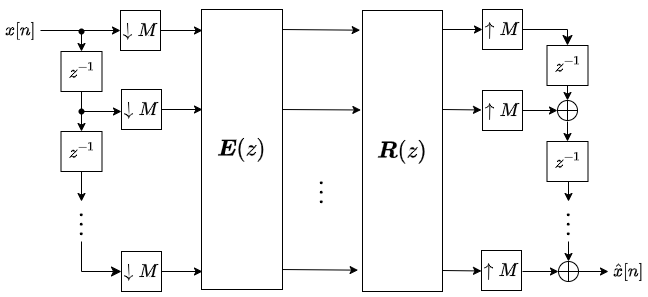

The diagram above was exported from draw.io. Its source (the exported page's mxGraphModel, read from the mxfile embedded in the PNG):
<mxGraphModel dx="794" dy="557" grid="1" gridSize="10" guides="1" tooltips="1" connect="1" arrows="1" fold="1" page="1" pageScale="1" pageWidth="827" pageHeight="1169" math="1" shadow="0">
  <root>
    <mxCell id="0" />
    <mxCell id="1" parent="0" />
    <mxCell id="2" value="" style="shape=waypoint;sketch=0;fillStyle=solid;size=6;pointerEvents=1;points=[];fillColor=none;resizable=0;rotatable=0;perimeter=centerPerimeter;snapToPoint=1;" vertex="1" parent="1">
      <mxGeometry x="149" y="810" width="20" height="20" as="geometry" />
    </mxCell>
    <mxCell id="3" value="" style="endArrow=classic;html=1;rounded=0;entryX=0;entryY=0.5;entryDx=0;entryDy=0;" edge="1" source="9" target="19" parent="1">
      <mxGeometry width="50" height="50" relative="1" as="geometry">
        <mxPoint x="89" y="820" as="sourcePoint" />
        <mxPoint x="200" y="820" as="targetPoint" />
      </mxGeometry>
    </mxCell>
    <mxCell id="4" value="" style="endArrow=classic;html=1;rounded=0;entryX=-0.029;entryY=0.07;entryDx=0;entryDy=0;entryPerimeter=0;" edge="1" target="28" parent="1">
      <mxGeometry width="50" height="50" relative="1" as="geometry">
        <mxPoint x="358" y="818" as="sourcePoint" />
        <mxPoint x="397" y="818" as="targetPoint" />
      </mxGeometry>
    </mxCell>
    <mxCell id="5" value="" style="endArrow=classic;html=1;rounded=0;exitX=1;exitY=0.5;exitDx=0;exitDy=0;entryX=-0.02;entryY=0.354;entryDx=0;entryDy=0;entryPerimeter=0;" edge="1" target="28" parent="1">
      <mxGeometry width="50" height="50" relative="1" as="geometry">
        <mxPoint x="357" y="898" as="sourcePoint" />
        <mxPoint x="397" y="898" as="targetPoint" />
      </mxGeometry>
    </mxCell>
    <mxCell id="6" value="" style="endArrow=classic;html=1;rounded=0;exitX=1;exitY=0.5;exitDx=0;exitDy=0;entryX=-0.055;entryY=0.924;entryDx=0;entryDy=0;entryPerimeter=0;" edge="1" target="28" parent="1">
      <mxGeometry width="50" height="50" relative="1" as="geometry">
        <mxPoint x="357" y="1058" as="sourcePoint" />
        <mxPoint x="397" y="1058" as="targetPoint" />
      </mxGeometry>
    </mxCell>
    <mxCell id="7" value="" style="shape=waypoint;sketch=0;fillStyle=solid;size=6;pointerEvents=1;points=[];fillColor=none;resizable=0;rotatable=0;perimeter=centerPerimeter;snapToPoint=1;" vertex="1" parent="1">
      <mxGeometry x="149" y="890" width="20" height="20" as="geometry" />
    </mxCell>
    <mxCell id="8" value="" style="endArrow=classic;html=1;rounded=0;exitX=0.633;exitY=0.867;exitDx=0;exitDy=0;exitPerimeter=0;entryX=0;entryY=0.5;entryDx=0;entryDy=0;" edge="1" source="7" parent="1">
      <mxGeometry width="50" height="50" relative="1" as="geometry">
        <mxPoint x="379" y="1030" as="sourcePoint" />
        <mxPoint x="199" y="900" as="targetPoint" />
      </mxGeometry>
    </mxCell>
    <mxCell id="9" value="&lt;font style=&quot;font-size: 15px;&quot;&gt;$$x[n]$$&lt;/font&gt;" style="text;html=1;align=center;verticalAlign=middle;whiteSpace=wrap;rounded=0;" vertex="1" parent="1">
      <mxGeometry x="78" y="804" width="40" height="30" as="geometry" />
    </mxCell>
    <mxCell id="10" value="&lt;font style=&quot;font-size: 20px;&quot;&gt;$$\vdots$$&lt;/font&gt;" style="text;html=1;align=center;verticalAlign=middle;whiteSpace=wrap;rounded=0;direction=north;" vertex="1" parent="1">
      <mxGeometry x="384" y="948" width="30" height="60" as="geometry" />
    </mxCell>
    <mxCell id="11" value="&lt;font style=&quot;font-size: 15px;&quot;&gt;$$z^{-1}$$&lt;/font&gt;" style="rounded=0;whiteSpace=wrap;html=1;" vertex="1" parent="1">
      <mxGeometry x="138.5" y="840" width="41" height="40" as="geometry" />
    </mxCell>
    <mxCell id="12" value="&lt;font style=&quot;font-size: 15px;&quot;&gt;$$z^{-1}$$&lt;/font&gt;" style="rounded=0;whiteSpace=wrap;html=1;" vertex="1" parent="1">
      <mxGeometry x="138.5" y="920" width="41" height="40" as="geometry" />
    </mxCell>
    <mxCell id="13" value="" style="endArrow=classic;html=1;rounded=0;exitX=0.65;exitY=0.8;exitDx=0;exitDy=0;exitPerimeter=0;entryX=0.5;entryY=0;entryDx=0;entryDy=0;" edge="1" source="2" target="11" parent="1">
      <mxGeometry width="50" height="50" relative="1" as="geometry">
        <mxPoint x="139.5" y="770" as="sourcePoint" />
        <mxPoint x="179.5" y="770" as="targetPoint" />
      </mxGeometry>
    </mxCell>
    <mxCell id="14" value="" style="endArrow=classic;html=1;rounded=0;exitX=0.5;exitY=1;exitDx=0;exitDy=0;entryX=0.5;entryY=0;entryDx=0;entryDy=0;" edge="1" source="11" target="12" parent="1">
      <mxGeometry width="50" height="50" relative="1" as="geometry">
        <mxPoint x="98.5" y="899.5" as="sourcePoint" />
        <mxPoint x="138.5" y="899.5" as="targetPoint" />
      </mxGeometry>
    </mxCell>
    <mxCell id="15" value="&lt;font style=&quot;font-size: 20px;&quot;&gt;$$\vdots$$&lt;/font&gt;" style="text;html=1;align=center;verticalAlign=middle;whiteSpace=wrap;rounded=0;direction=north;" vertex="1" parent="1">
      <mxGeometry x="144" y="990" width="30" height="40" as="geometry" />
    </mxCell>
    <mxCell id="16" value="" style="endArrow=classic;html=1;rounded=0;entryX=1;entryY=0.5;entryDx=0;entryDy=0;" edge="1" target="15" parent="1">
      <mxGeometry width="50" height="50" relative="1" as="geometry">
        <mxPoint x="159" y="960" as="sourcePoint" />
        <mxPoint x="209" y="910" as="targetPoint" />
      </mxGeometry>
    </mxCell>
    <mxCell id="17" value="" style="edgeStyle=segmentEdgeStyle;endArrow=classic;html=1;curved=0;rounded=0;endSize=8;startSize=8;exitX=0;exitY=0.5;exitDx=0;exitDy=0;entryX=0;entryY=0.5;entryDx=0;entryDy=0;" edge="1" source="15" parent="1">
      <mxGeometry width="50" height="50" relative="1" as="geometry">
        <mxPoint x="310" y="1010" as="sourcePoint" />
        <mxPoint x="199" y="1060" as="targetPoint" />
        <Array as="points">
          <mxPoint x="159" y="1060" />
        </Array>
      </mxGeometry>
    </mxCell>
    <mxCell id="18" value="&lt;font style=&quot;font-size: 20px;&quot;&gt;$$\boldsymbol{E}(z)$$&lt;/font&gt;" style="rounded=0;whiteSpace=wrap;html=1;" vertex="1" parent="1">
      <mxGeometry x="279" y="798" width="81" height="280" as="geometry" />
    </mxCell>
    <mxCell id="19" value="&lt;font style=&quot;font-size: 16px;&quot;&gt;$$\downarrow&lt;br&gt;M$$&lt;/font&gt;" style="rounded=0;whiteSpace=wrap;html=1;" vertex="1" parent="1">
      <mxGeometry x="198" y="799" width="40" height="40" as="geometry" />
    </mxCell>
    <mxCell id="20" value="&lt;font style=&quot;font-size: 16px;&quot;&gt;$$\downarrow&lt;br&gt;M$$&lt;/font&gt;" style="rounded=0;whiteSpace=wrap;html=1;" vertex="1" parent="1">
      <mxGeometry x="199" y="878" width="40" height="40" as="geometry" />
    </mxCell>
    <mxCell id="21" value="&lt;font style=&quot;font-size: 16px;&quot;&gt;$$\downarrow&lt;br&gt;M$$&lt;/font&gt;" style="rounded=0;whiteSpace=wrap;html=1;" vertex="1" parent="1">
      <mxGeometry x="199" y="1040" width="40" height="40" as="geometry" />
    </mxCell>
    <mxCell id="22" value="" style="endArrow=classic;html=1;rounded=0;exitX=1;exitY=0.5;exitDx=0;exitDy=0;" edge="1" source="19" parent="1">
      <mxGeometry width="50" height="50" relative="1" as="geometry">
        <mxPoint x="127" y="827" as="sourcePoint" />
        <mxPoint x="280" y="819" as="targetPoint" />
      </mxGeometry>
    </mxCell>
    <mxCell id="23" value="" style="endArrow=classic;html=1;rounded=0;exitX=1;exitY=0.5;exitDx=0;exitDy=0;" edge="1" source="20" parent="1">
      <mxGeometry width="50" height="50" relative="1" as="geometry">
        <mxPoint x="238" y="897" as="sourcePoint" />
        <mxPoint x="280" y="898" as="targetPoint" />
      </mxGeometry>
    </mxCell>
    <mxCell id="24" value="" style="endArrow=classic;html=1;rounded=0;exitX=1;exitY=0.5;exitDx=0;exitDy=0;" edge="1" source="21" parent="1">
      <mxGeometry width="50" height="50" relative="1" as="geometry">
        <mxPoint x="248" y="907" as="sourcePoint" />
        <mxPoint x="280" y="1060" as="targetPoint" />
      </mxGeometry>
    </mxCell>
    <mxCell id="25" value="" style="verticalLabelPosition=bottom;verticalAlign=top;html=1;shape=mxgraph.flowchart.summing_function;" vertex="1" parent="1">
      <mxGeometry x="636" y="1050" width="20" height="20" as="geometry" />
    </mxCell>
    <mxCell id="26" value="" style="endArrow=classic;html=1;rounded=0;exitX=1;exitY=0.5;exitDx=0;exitDy=0;exitPerimeter=0;entryX=0;entryY=0.5;entryDx=0;entryDy=0;" edge="1" source="25" target="27" parent="1">
      <mxGeometry width="50" height="50" relative="1" as="geometry">
        <mxPoint x="656" y="1059.5" as="sourcePoint" />
        <mxPoint x="696" y="1060" as="targetPoint" />
      </mxGeometry>
    </mxCell>
    <mxCell id="27" value="&lt;font style=&quot;font-size: 15px;&quot;&gt;$$\hat{x}[n]$$&lt;/font&gt;" style="text;html=1;align=center;verticalAlign=middle;whiteSpace=wrap;rounded=0;" vertex="1" parent="1">
      <mxGeometry x="686" y="1045" width="40" height="30" as="geometry" />
    </mxCell>
    <mxCell id="28" value="&lt;font style=&quot;font-size: 20px;&quot;&gt;$$\boldsymbol{R}(z)$$&lt;/font&gt;" style="rounded=0;whiteSpace=wrap;html=1;" vertex="1" parent="1">
      <mxGeometry x="440" y="799" width="80" height="281" as="geometry" />
    </mxCell>
    <mxCell id="29" value="&lt;font style=&quot;font-size: 15px;&quot;&gt;$$z^{-1}$$&lt;/font&gt;" style="rounded=0;whiteSpace=wrap;html=1;" vertex="1" parent="1">
      <mxGeometry x="624.5" y="834" width="41" height="40" as="geometry" />
    </mxCell>
    <mxCell id="30" value="&lt;font style=&quot;font-size: 15px;&quot;&gt;$$z^{-1}$$&lt;/font&gt;" style="rounded=0;whiteSpace=wrap;html=1;" vertex="1" parent="1">
      <mxGeometry x="624.5" y="930" width="41" height="40" as="geometry" />
    </mxCell>
    <mxCell id="31" value="" style="verticalLabelPosition=bottom;verticalAlign=top;html=1;shape=mxgraph.flowchart.summing_function;" vertex="1" parent="1">
      <mxGeometry x="635" y="889" width="20" height="20" as="geometry" />
    </mxCell>
    <mxCell id="32" value="&lt;font style=&quot;font-size: 20px;&quot;&gt;$$\vdots$$&lt;/font&gt;" style="text;html=1;align=center;verticalAlign=middle;whiteSpace=wrap;rounded=0;direction=north;" vertex="1" parent="1">
      <mxGeometry x="631" y="990" width="30" height="40" as="geometry" />
    </mxCell>
    <mxCell id="33" value="" style="edgeStyle=segmentEdgeStyle;endArrow=classic;html=1;curved=0;rounded=0;endSize=8;startSize=8;entryX=0.5;entryY=0;entryDx=0;entryDy=0;exitX=1;exitY=0.5;exitDx=0;exitDy=0;" edge="1" source="41" target="29" parent="1">
      <mxGeometry width="50" height="50" relative="1" as="geometry">
        <mxPoint x="590" y="820" as="sourcePoint" />
        <mxPoint x="660" y="798" as="targetPoint" />
        <Array as="points">
          <mxPoint x="645" y="818" />
        </Array>
      </mxGeometry>
    </mxCell>
    <mxCell id="34" value="" style="endArrow=classic;html=1;rounded=0;exitX=0.5;exitY=1;exitDx=0;exitDy=0;entryX=0.5;entryY=0;entryDx=0;entryDy=0;entryPerimeter=0;" edge="1" source="29" target="31" parent="1">
      <mxGeometry width="50" height="50" relative="1" as="geometry">
        <mxPoint x="495" y="909" as="sourcePoint" />
        <mxPoint x="535" y="909" as="targetPoint" />
      </mxGeometry>
    </mxCell>
    <mxCell id="35" value="" style="endArrow=classic;html=1;rounded=0;entryX=0;entryY=0.5;entryDx=0;entryDy=0;entryPerimeter=0;" edge="1" target="31" parent="1">
      <mxGeometry width="50" height="50" relative="1" as="geometry">
        <mxPoint x="600" y="899" as="sourcePoint" />
        <mxPoint x="448" y="909" as="targetPoint" />
      </mxGeometry>
    </mxCell>
    <mxCell id="36" value="" style="endArrow=classic;html=1;rounded=0;entryX=0.5;entryY=0;entryDx=0;entryDy=0;" edge="1" target="30" parent="1">
      <mxGeometry width="50" height="50" relative="1" as="geometry">
        <mxPoint x="645" y="910" as="sourcePoint" />
        <mxPoint x="655" y="899" as="targetPoint" />
      </mxGeometry>
    </mxCell>
    <mxCell id="37" value="" style="endArrow=classic;html=1;rounded=0;entryX=0;entryY=0.5;entryDx=0;entryDy=0;entryPerimeter=0;" edge="1" target="25" parent="1">
      <mxGeometry width="50" height="50" relative="1" as="geometry">
        <mxPoint x="600" y="1060" as="sourcePoint" />
        <mxPoint x="568" y="940" as="targetPoint" />
      </mxGeometry>
    </mxCell>
    <mxCell id="38" value="" style="endArrow=classic;html=1;rounded=0;" edge="1" target="32" parent="1">
      <mxGeometry width="50" height="50" relative="1" as="geometry">
        <mxPoint x="646" y="970" as="sourcePoint" />
        <mxPoint x="655" y="940" as="targetPoint" />
      </mxGeometry>
    </mxCell>
    <mxCell id="39" value="" style="endArrow=classic;html=1;rounded=0;entryX=0.5;entryY=0;entryDx=0;entryDy=0;entryPerimeter=0;exitX=0;exitY=0.5;exitDx=0;exitDy=0;" edge="1" source="32" target="25" parent="1">
      <mxGeometry width="50" height="50" relative="1" as="geometry">
        <mxPoint x="667" y="1040" as="sourcePoint" />
        <mxPoint x="656" y="1000" as="targetPoint" />
      </mxGeometry>
    </mxCell>
    <mxCell id="40" value="" style="edgeStyle=segmentEdgeStyle;endArrow=classic;html=1;curved=0;rounded=0;endSize=8;startSize=8;entryX=0.5;entryY=0;entryDx=0;entryDy=0;" edge="1" target="41" parent="1">
      <mxGeometry width="50" height="50" relative="1" as="geometry">
        <mxPoint x="590" y="820" as="sourcePoint" />
        <mxPoint x="645" y="830" as="targetPoint" />
        <Array as="points" />
      </mxGeometry>
    </mxCell>
    <mxCell id="41" value="&lt;font style=&quot;font-size: 16px;&quot;&gt;$$\uparrow&lt;br&gt;M$$&lt;/font&gt;" style="rounded=0;whiteSpace=wrap;html=1;" vertex="1" parent="1">
      <mxGeometry x="560" y="798" width="40" height="40" as="geometry" />
    </mxCell>
    <mxCell id="42" value="&lt;font style=&quot;font-size: 16px;&quot;&gt;$$\uparrow&lt;br&gt;M$$&lt;/font&gt;" style="rounded=0;whiteSpace=wrap;html=1;" vertex="1" parent="1">
      <mxGeometry x="560" y="879" width="40" height="40" as="geometry" />
    </mxCell>
    <mxCell id="43" value="&lt;font style=&quot;font-size: 16px;&quot;&gt;$$\uparrow&lt;br&gt;M$$&lt;/font&gt;" style="rounded=0;whiteSpace=wrap;html=1;" vertex="1" parent="1">
      <mxGeometry x="559" y="1039" width="40" height="40" as="geometry" />
    </mxCell>
    <mxCell id="44" value="" style="endArrow=classic;html=1;rounded=0;entryX=0;entryY=0.5;entryDx=0;entryDy=0;" edge="1" target="41" parent="1">
      <mxGeometry width="50" height="50" relative="1" as="geometry">
        <mxPoint x="520" y="818" as="sourcePoint" />
        <mxPoint x="295" y="814" as="targetPoint" />
      </mxGeometry>
    </mxCell>
    <mxCell id="45" value="" style="endArrow=classic;html=1;rounded=0;entryX=0;entryY=0.5;entryDx=0;entryDy=0;" edge="1" parent="1">
      <mxGeometry width="50" height="50" relative="1" as="geometry">
        <mxPoint x="520" y="898" as="sourcePoint" />
        <mxPoint x="559" y="898.47" as="targetPoint" />
      </mxGeometry>
    </mxCell>
    <mxCell id="46" value="" style="endArrow=classic;html=1;rounded=0;entryX=0;entryY=0.5;entryDx=0;entryDy=0;" edge="1" parent="1">
      <mxGeometry width="50" height="50" relative="1" as="geometry">
        <mxPoint x="520" y="1059" as="sourcePoint" />
        <mxPoint x="559" y="1059.47" as="targetPoint" />
      </mxGeometry>
    </mxCell>
  </root>
</mxGraphModel>